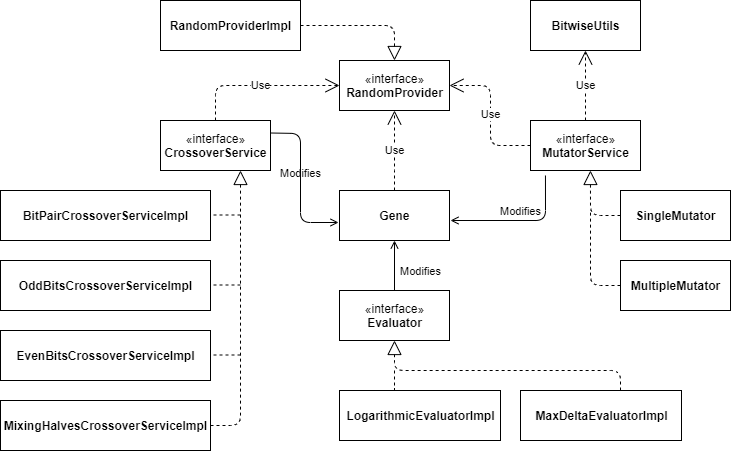

The diagram above was exported from draw.io. Its source (the exported page's mxGraphModel, read from the mxfile embedded in the PNG):
<mxGraphModel dx="868" dy="450" grid="1" gridSize="10" guides="1" tooltips="1" connect="1" arrows="1" fold="1" page="1" pageScale="1" pageWidth="827" pageHeight="1169" math="0" shadow="0">
  <root>
    <mxCell id="0" />
    <mxCell id="1" parent="0" />
    <mxCell id="3rebmJEgZ-TSh1lBlm7e-14" value="«interface»&lt;br&gt;&lt;b&gt;RandomProvider&lt;/b&gt;" style="html=1;" vertex="1" parent="1">
      <mxGeometry x="359" y="70" width="110" height="50" as="geometry" />
    </mxCell>
    <mxCell id="3rebmJEgZ-TSh1lBlm7e-15" value="&lt;b&gt;Gene&lt;/b&gt;" style="html=1;" vertex="1" parent="1">
      <mxGeometry x="359" y="200" width="110" height="50" as="geometry" />
    </mxCell>
    <mxCell id="3rebmJEgZ-TSh1lBlm7e-16" value="Use" style="endArrow=open;endSize=12;dashed=1;html=1;exitX=0.5;exitY=0;exitDx=0;exitDy=0;entryX=0.5;entryY=1;entryDx=0;entryDy=0;" edge="1" parent="1" source="3rebmJEgZ-TSh1lBlm7e-15" target="3rebmJEgZ-TSh1lBlm7e-14">
      <mxGeometry width="160" relative="1" as="geometry">
        <mxPoint x="330" y="230" as="sourcePoint" />
        <mxPoint x="490" y="230" as="targetPoint" />
        <Array as="points">
          <mxPoint x="414" y="170" />
        </Array>
      </mxGeometry>
    </mxCell>
    <mxCell id="3rebmJEgZ-TSh1lBlm7e-17" value="&lt;b&gt;BitwiseUtils&lt;/b&gt;" style="html=1;" vertex="1" parent="1">
      <mxGeometry x="550" y="10" width="110" height="50" as="geometry" />
    </mxCell>
    <mxCell id="3rebmJEgZ-TSh1lBlm7e-19" value="«interface»&lt;br&gt;&lt;b&gt;CrossoverService&lt;/b&gt;" style="html=1;" vertex="1" parent="1">
      <mxGeometry x="180" y="130" width="110" height="50" as="geometry" />
    </mxCell>
    <mxCell id="3rebmJEgZ-TSh1lBlm7e-20" value="Use" style="endArrow=open;endSize=12;dashed=1;html=1;exitX=0.5;exitY=0;exitDx=0;exitDy=0;entryX=0;entryY=0.5;entryDx=0;entryDy=0;" edge="1" parent="1" source="3rebmJEgZ-TSh1lBlm7e-19" target="3rebmJEgZ-TSh1lBlm7e-14">
      <mxGeometry width="160" relative="1" as="geometry">
        <mxPoint x="330" y="230" as="sourcePoint" />
        <mxPoint x="490" y="230" as="targetPoint" />
        <Array as="points">
          <mxPoint x="235" y="95" />
        </Array>
      </mxGeometry>
    </mxCell>
    <mxCell id="3rebmJEgZ-TSh1lBlm7e-23" value="Modifies" style="html=1;verticalAlign=bottom;labelBackgroundColor=none;endArrow=open;endFill=0;shadow=0;exitX=1;exitY=0.25;exitDx=0;exitDy=0;entryX=-0.009;entryY=0.64;entryDx=0;entryDy=0;entryPerimeter=0;" edge="1" parent="1" source="3rebmJEgZ-TSh1lBlm7e-19" target="3rebmJEgZ-TSh1lBlm7e-15">
      <mxGeometry width="160" relative="1" as="geometry">
        <mxPoint x="330" y="230" as="sourcePoint" />
        <mxPoint x="490" y="230" as="targetPoint" />
        <Array as="points">
          <mxPoint x="320" y="143" />
          <mxPoint x="320" y="232" />
        </Array>
      </mxGeometry>
    </mxCell>
    <mxCell id="3rebmJEgZ-TSh1lBlm7e-25" value="«interface»&lt;br&gt;&lt;b&gt;MutatorService&lt;/b&gt;" style="html=1;" vertex="1" parent="1">
      <mxGeometry x="550" y="130" width="110" height="50" as="geometry" />
    </mxCell>
    <mxCell id="3rebmJEgZ-TSh1lBlm7e-26" value="Use" style="endArrow=open;endSize=12;dashed=1;html=1;exitX=0;exitY=0.5;exitDx=0;exitDy=0;entryX=1;entryY=0.5;entryDx=0;entryDy=0;" edge="1" parent="1" source="3rebmJEgZ-TSh1lBlm7e-25" target="3rebmJEgZ-TSh1lBlm7e-14">
      <mxGeometry width="160" relative="1" as="geometry">
        <mxPoint x="225" y="140" as="sourcePoint" />
        <mxPoint x="369" y="105" as="targetPoint" />
        <Array as="points">
          <mxPoint x="510" y="155" />
          <mxPoint x="510" y="95" />
        </Array>
      </mxGeometry>
    </mxCell>
    <mxCell id="3rebmJEgZ-TSh1lBlm7e-27" value="Modifies" style="html=1;verticalAlign=bottom;labelBackgroundColor=none;endArrow=open;endFill=0;shadow=0;exitX=0.136;exitY=1.1;exitDx=0;exitDy=0;exitPerimeter=0;" edge="1" parent="1" source="3rebmJEgZ-TSh1lBlm7e-25">
      <mxGeometry width="160" relative="1" as="geometry">
        <mxPoint x="225" y="190" as="sourcePoint" />
        <mxPoint x="470" y="230" as="targetPoint" />
        <Array as="points">
          <mxPoint x="565" y="230" />
        </Array>
      </mxGeometry>
    </mxCell>
    <mxCell id="3rebmJEgZ-TSh1lBlm7e-29" value="Use" style="endArrow=open;endSize=12;dashed=1;html=1;exitX=0.5;exitY=0;exitDx=0;exitDy=0;entryX=0.5;entryY=1;entryDx=0;entryDy=0;" edge="1" parent="1" source="3rebmJEgZ-TSh1lBlm7e-25" target="3rebmJEgZ-TSh1lBlm7e-17">
      <mxGeometry width="160" relative="1" as="geometry">
        <mxPoint x="560" y="165" as="sourcePoint" />
        <mxPoint x="479" y="105" as="targetPoint" />
        <Array as="points">
          <mxPoint x="605" y="105" />
        </Array>
      </mxGeometry>
    </mxCell>
    <mxCell id="3rebmJEgZ-TSh1lBlm7e-30" value="&lt;b&gt;SingleMutator&lt;/b&gt;" style="html=1;" vertex="1" parent="1">
      <mxGeometry x="640" y="200" width="110" height="50" as="geometry" />
    </mxCell>
    <mxCell id="3rebmJEgZ-TSh1lBlm7e-31" value="&lt;b&gt;MultipleMutator&lt;/b&gt;" style="html=1;" vertex="1" parent="1">
      <mxGeometry x="640" y="270" width="110" height="50" as="geometry" />
    </mxCell>
    <mxCell id="3rebmJEgZ-TSh1lBlm7e-32" value="" style="endArrow=block;dashed=1;endFill=0;endSize=12;html=1;shadow=0;exitX=0;exitY=0.5;exitDx=0;exitDy=0;entryX=0.545;entryY=1;entryDx=0;entryDy=0;entryPerimeter=0;" edge="1" parent="1" source="3rebmJEgZ-TSh1lBlm7e-30" target="3rebmJEgZ-TSh1lBlm7e-25">
      <mxGeometry width="160" relative="1" as="geometry">
        <mxPoint x="480" y="160" as="sourcePoint" />
        <mxPoint x="640" y="160" as="targetPoint" />
        <Array as="points">
          <mxPoint x="610" y="225" />
        </Array>
      </mxGeometry>
    </mxCell>
    <mxCell id="3rebmJEgZ-TSh1lBlm7e-35" value="" style="endArrow=none;dashed=1;html=1;shadow=0;exitX=0;exitY=0.5;exitDx=0;exitDy=0;" edge="1" parent="1" source="3rebmJEgZ-TSh1lBlm7e-31">
      <mxGeometry width="50" height="50" relative="1" as="geometry">
        <mxPoint x="540" y="190" as="sourcePoint" />
        <mxPoint x="610" y="220" as="targetPoint" />
        <Array as="points">
          <mxPoint x="610" y="295" />
        </Array>
      </mxGeometry>
    </mxCell>
    <mxCell id="3rebmJEgZ-TSh1lBlm7e-36" value="&lt;b&gt;BitPairCrossoverServiceImpl&lt;br&gt;&lt;/b&gt;" style="html=1;" vertex="1" parent="1">
      <mxGeometry x="20" y="200" width="210" height="50" as="geometry" />
    </mxCell>
    <mxCell id="3rebmJEgZ-TSh1lBlm7e-37" value="&lt;b&gt;OddBitsCrossoverServiceImpl&lt;br&gt;&lt;/b&gt;" style="html=1;" vertex="1" parent="1">
      <mxGeometry x="20" y="270" width="210" height="50" as="geometry" />
    </mxCell>
    <mxCell id="3rebmJEgZ-TSh1lBlm7e-38" value="&lt;b&gt;EvenBitsCrossoverServiceImpl&lt;br&gt;&lt;/b&gt;" style="html=1;" vertex="1" parent="1">
      <mxGeometry x="20" y="340" width="210" height="50" as="geometry" />
    </mxCell>
    <mxCell id="3rebmJEgZ-TSh1lBlm7e-39" value="&lt;b&gt;MixingHalvesCrossoverServiceImpl&lt;br&gt;&lt;/b&gt;" style="html=1;" vertex="1" parent="1">
      <mxGeometry x="20" y="410" width="210" height="50" as="geometry" />
    </mxCell>
    <mxCell id="3rebmJEgZ-TSh1lBlm7e-40" value="" style="endArrow=block;dashed=1;endFill=0;endSize=12;html=1;shadow=0;exitX=1;exitY=0.5;exitDx=0;exitDy=0;" edge="1" parent="1" source="3rebmJEgZ-TSh1lBlm7e-39">
      <mxGeometry width="160" relative="1" as="geometry">
        <mxPoint x="650" y="235" as="sourcePoint" />
        <mxPoint x="260" y="180" as="targetPoint" />
        <Array as="points">
          <mxPoint x="260" y="435" />
        </Array>
      </mxGeometry>
    </mxCell>
    <mxCell id="3rebmJEgZ-TSh1lBlm7e-41" value="" style="endArrow=none;dashed=1;html=1;shadow=0;exitX=0;exitY=0.5;exitDx=0;exitDy=0;" edge="1" parent="1">
      <mxGeometry width="50" height="50" relative="1" as="geometry">
        <mxPoint x="260" y="364.5" as="sourcePoint" />
        <mxPoint x="230" y="364.5" as="targetPoint" />
        <Array as="points">
          <mxPoint x="230" y="364.5" />
        </Array>
      </mxGeometry>
    </mxCell>
    <mxCell id="3rebmJEgZ-TSh1lBlm7e-42" value="" style="endArrow=none;dashed=1;html=1;shadow=0;exitX=0;exitY=0.5;exitDx=0;exitDy=0;" edge="1" parent="1">
      <mxGeometry width="50" height="50" relative="1" as="geometry">
        <mxPoint x="260" y="294.5" as="sourcePoint" />
        <mxPoint x="230" y="294.5" as="targetPoint" />
        <Array as="points">
          <mxPoint x="230" y="294.5" />
        </Array>
      </mxGeometry>
    </mxCell>
    <mxCell id="3rebmJEgZ-TSh1lBlm7e-43" value="" style="endArrow=none;dashed=1;html=1;shadow=0;exitX=0;exitY=0.5;exitDx=0;exitDy=0;" edge="1" parent="1">
      <mxGeometry width="50" height="50" relative="1" as="geometry">
        <mxPoint x="260" y="224.5" as="sourcePoint" />
        <mxPoint x="230" y="224.5" as="targetPoint" />
        <Array as="points">
          <mxPoint x="230" y="224.5" />
        </Array>
      </mxGeometry>
    </mxCell>
    <mxCell id="3rebmJEgZ-TSh1lBlm7e-44" value="«interface»&lt;br&gt;&lt;b&gt;Evaluator&lt;/b&gt;" style="html=1;" vertex="1" parent="1">
      <mxGeometry x="359" y="300" width="110" height="50" as="geometry" />
    </mxCell>
    <mxCell id="3rebmJEgZ-TSh1lBlm7e-45" value="Modifies" style="html=1;verticalAlign=bottom;labelBackgroundColor=none;endArrow=open;endFill=0;shadow=0;exitX=0.5;exitY=0;exitDx=0;exitDy=0;entryX=0.5;entryY=1;entryDx=0;entryDy=0;" edge="1" parent="1" source="3rebmJEgZ-TSh1lBlm7e-44" target="3rebmJEgZ-TSh1lBlm7e-15">
      <mxGeometry x="-0.6" y="-26" width="160" relative="1" as="geometry">
        <mxPoint x="574.96" y="195" as="sourcePoint" />
        <mxPoint x="480" y="240" as="targetPoint" />
        <Array as="points" />
        <mxPoint as="offset" />
      </mxGeometry>
    </mxCell>
    <mxCell id="3rebmJEgZ-TSh1lBlm7e-46" value="&lt;b&gt;LogarithmicEvaluatorImpl&lt;/b&gt;" style="html=1;" vertex="1" parent="1">
      <mxGeometry x="359" y="400" width="161" height="50" as="geometry" />
    </mxCell>
    <mxCell id="3rebmJEgZ-TSh1lBlm7e-47" value="&lt;b&gt;MaxDeltaEvaluatorImpl&lt;/b&gt;" style="html=1;" vertex="1" parent="1">
      <mxGeometry x="540" y="400" width="161" height="50" as="geometry" />
    </mxCell>
    <mxCell id="3rebmJEgZ-TSh1lBlm7e-48" value="" style="endArrow=block;dashed=1;endFill=0;endSize=12;html=1;shadow=0;exitX=0;exitY=0.5;exitDx=0;exitDy=0;entryX=0.5;entryY=1;entryDx=0;entryDy=0;" edge="1" parent="1" target="3rebmJEgZ-TSh1lBlm7e-44">
      <mxGeometry width="160" relative="1" as="geometry">
        <mxPoint x="640" y="400" as="sourcePoint" />
        <mxPoint x="609.95" y="355" as="targetPoint" />
        <Array as="points">
          <mxPoint x="640" y="380" />
          <mxPoint x="414" y="380" />
        </Array>
      </mxGeometry>
    </mxCell>
    <mxCell id="3rebmJEgZ-TSh1lBlm7e-49" value="" style="endArrow=none;dashed=1;html=1;shadow=0;" edge="1" parent="1">
      <mxGeometry width="50" height="50" relative="1" as="geometry">
        <mxPoint x="414" y="380" as="sourcePoint" />
        <mxPoint x="414" y="399" as="targetPoint" />
        <Array as="points">
          <mxPoint x="414" y="399" />
        </Array>
      </mxGeometry>
    </mxCell>
    <mxCell id="3rebmJEgZ-TSh1lBlm7e-50" value="&lt;b&gt;RandomProviderImpl&lt;/b&gt;" style="html=1;" vertex="1" parent="1">
      <mxGeometry x="180" y="10" width="140" height="50" as="geometry" />
    </mxCell>
    <mxCell id="3rebmJEgZ-TSh1lBlm7e-51" value="" style="endArrow=block;dashed=1;endFill=0;endSize=12;html=1;shadow=0;exitX=1;exitY=0.5;exitDx=0;exitDy=0;" edge="1" parent="1" source="3rebmJEgZ-TSh1lBlm7e-50" target="3rebmJEgZ-TSh1lBlm7e-14">
      <mxGeometry width="160" relative="1" as="geometry">
        <mxPoint x="650" y="235" as="sourcePoint" />
        <mxPoint x="414" y="66" as="targetPoint" />
        <Array as="points">
          <mxPoint x="414" y="35" />
        </Array>
      </mxGeometry>
    </mxCell>
  </root>
</mxGraphModel>